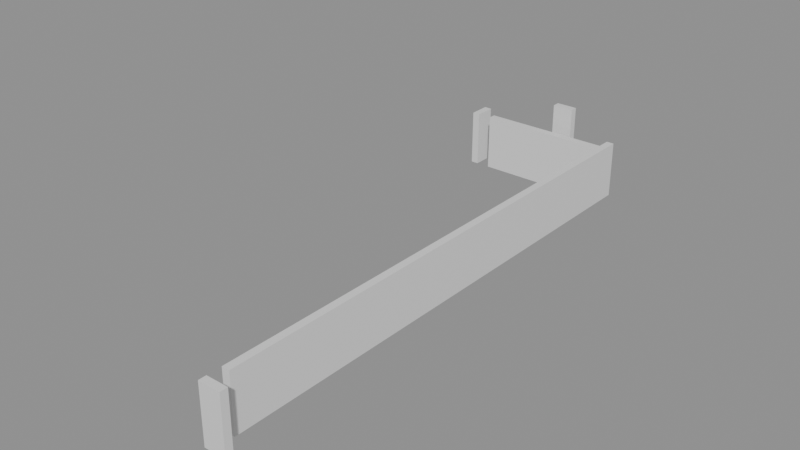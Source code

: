 # Source: building_lego.blend  (saved by Blender 5.0.119; exported with 4.5.12 LTS)
import bpy
from mathutils import Matrix  # noqa: F401  (used for matrix-valued properties, if any)

bpy.ops.wm.read_factory_settings(use_empty=True)
scene = bpy.context.scene
scene.name = 'Scene'

# ---- collections
col_01_paredes_externas = bpy.data.collections.new('01_Paredes_Externas'); scene.collection.children.link(col_01_paredes_externas)
col_02_paredes_internas = bpy.data.collections.new('02_Paredes_Internas'); scene.collection.children.link(col_02_paredes_internas)
col_03_pisos_escadas = bpy.data.collections.new('03_Pisos_Escadas'); scene.collection.children.link(col_03_pisos_escadas)

# ---- materials (node trees are filled in below, after node groups)
mat_mat_parede_externa = bpy.data.materials.new('Mat_Parede_Externa')
mat_mat_parede_interna = bpy.data.materials.new('Mat_Parede_Interna')
mat_mat_pisos = bpy.data.materials.new('Mat_Pisos')

# ---- material node trees
mat_mat_parede_externa.use_nodes = True; mat_mat_parede_externa.node_tree.nodes.clear()
_N = mat_mat_parede_externa.node_tree.nodes; _L = mat_mat_parede_externa.node_tree.links
n0 = _N.new('ShaderNodeBsdfPrincipled'); n0.name = 'BSDF - Pré-fundamentado'; n0.location = (-200, 100)
n1 = _N.new('ShaderNodeOutputMaterial'); n1.name = 'Saída de material'; n1.location = (200, 100)
_L.new(n0.outputs[0], n1.inputs[0])
n1.is_active_output = True
mat_mat_parede_interna.use_nodes = True; mat_mat_parede_interna.node_tree.nodes.clear()
_N = mat_mat_parede_interna.node_tree.nodes; _L = mat_mat_parede_interna.node_tree.links
n0 = _N.new('ShaderNodeBsdfPrincipled'); n0.name = 'BSDF - Pré-fundamentado'; n0.location = (-200, 100)
n1 = _N.new('ShaderNodeOutputMaterial'); n1.name = 'Saída de material'; n1.location = (200, 100)
_L.new(n0.outputs[0], n1.inputs[0])
n1.is_active_output = True
mat_mat_pisos.use_nodes = True; mat_mat_pisos.node_tree.nodes.clear()
_N = mat_mat_pisos.node_tree.nodes; _L = mat_mat_pisos.node_tree.links
n0 = _N.new('ShaderNodeBsdfPrincipled'); n0.name = 'BSDF - Pré-fundamentado'; n0.location = (-200, 100)
n1 = _N.new('ShaderNodeOutputMaterial'); n1.name = 'Saída de material'; n1.location = (200, 100)
_L.new(n0.outputs[0], n1.inputs[0])
n1.is_active_output = True

# ---- meshes
me_bloco_dungeon_wall_4783_3215_z0 = bpy.data.meshes.new('Bloco_dungeon_wall_4783_3215_z0')
me_bloco_dungeon_wall_4783_3215_z0.from_pydata([(-0.5, -0.175, -1.32), (0.5, -0.175, -1.32), (0.5, 0.175, -1.32), (-0.5, 0.175, -1.32), (-0.5, -0.175, 1.32), (0.5, -0.175, 1.32), (0.5, 0.175, 1.32), (-0.5, 0.175, 1.32)], [], [(0, 1, 2, 3), (4, 7, 6, 5), (0, 4, 5, 1), (2, 6, 7, 3), (0, 3, 7, 4), (1, 5, 6, 2)])
me_bloco_dungeon_wall_4783_3215_z0.materials.append(mat_mat_parede_externa)
me_bloco_dungeon_wall_4783_3215_z0.update()
me_bloco_wall_torch_4780_3240_z16 = bpy.data.meshes.new('Bloco_wall_torch_4780_3240_z16')
me_bloco_wall_torch_4780_3240_z16.from_pydata([(-0.5, -0.175, -0.9), (0.5, -0.175, -0.9), (0.5, 0.175, -0.9), (-0.5, 0.175, -0.9), (-0.5, -0.175, 0.9), (0.5, -0.175, 0.9), (0.5, 0.175, 0.9), (-0.5, 0.175, 0.9)], [], [(0, 1, 2, 3), (4, 7, 6, 5), (0, 4, 5, 1), (2, 6, 7, 3), (0, 3, 7, 4), (1, 5, 6, 2)])
me_bloco_wall_torch_4780_3240_z16.materials.append(mat_mat_parede_externa)
me_bloco_wall_torch_4780_3240_z16.update()
me_bloco_dungeon_wall_4776_3239_z0 = bpy.data.meshes.new('Bloco_dungeon_wall_4776_3239_z0')
me_bloco_dungeon_wall_4776_3239_z0.from_pydata([(-0.175, -0.5, -1.32), (0.175, -0.5, -1.32), (0.175, 0.5, -1.32), (-0.175, 0.5, -1.32), (-0.175, -0.5, 1.32), (0.175, -0.5, 1.32), (0.175, 0.5, 1.32), (-0.175, 0.5, 1.32)], [], [(0, 1, 2, 3), (4, 7, 6, 5), (0, 4, 5, 1), (2, 6, 7, 3), (0, 3, 7, 4), (1, 5, 6, 2)])
me_bloco_dungeon_wall_4776_3239_z0.materials.append(mat_mat_parede_externa)
me_bloco_dungeon_wall_4776_3239_z0.update()
me_bloco_dungeon_wall_4783_3216_z0 = bpy.data.meshes.new('Bloco_dungeon_wall_4783_3216_z0')
me_bloco_dungeon_wall_4783_3216_z0.from_pydata([(-0.175, -0.5, -1.32), (0.175, -0.5, -1.32), (0.175, 0.5, -1.32), (-0.175, 0.5, -1.32), (-0.175, -0.5, 1.32), (0.175, -0.5, 1.32), (0.175, 0.5, 1.32), (-0.175, 0.5, 1.32)], [], [(0, 1, 2, 3), (4, 7, 6, 5), (0, 4, 5, 1), (2, 6, 7, 3), (0, 3, 7, 4), (1, 5, 6, 2)])
me_bloco_dungeon_wall_4783_3216_z0.materials.append(mat_mat_parede_externa)
me_bloco_dungeon_wall_4783_3216_z0.update()
me_bloco_dungeon_wall_4783_3217_z0 = bpy.data.meshes.new('Bloco_dungeon_wall_4783_3217_z0')
me_bloco_dungeon_wall_4783_3217_z0.from_pydata([(-0.175, -0.5, -1.32), (0.175, -0.5, -1.32), (0.175, 0.5, -1.32), (-0.175, 0.5, -1.32), (-0.175, -0.5, 1.32), (0.175, -0.5, 1.32), (0.175, 0.5, 1.32), (-0.175, 0.5, 1.32)], [], [(0, 1, 2, 3), (4, 7, 6, 5), (0, 4, 5, 1), (2, 6, 7, 3), (0, 3, 7, 4), (1, 5, 6, 2)])
me_bloco_dungeon_wall_4783_3217_z0.materials.append(mat_mat_parede_externa)
me_bloco_dungeon_wall_4783_3217_z0.update()
me_bloco_dungeon_wall_4783_3218_z0 = bpy.data.meshes.new('Bloco_dungeon_wall_4783_3218_z0')
me_bloco_dungeon_wall_4783_3218_z0.from_pydata([(-0.175, -0.5, -1.32), (0.175, -0.5, -1.32), (0.175, 0.5, -1.32), (-0.175, 0.5, -1.32), (-0.175, -0.5, 1.32), (0.175, -0.5, 1.32), (0.175, 0.5, 1.32), (-0.175, 0.5, 1.32)], [], [(0, 1, 2, 3), (4, 7, 6, 5), (0, 4, 5, 1), (2, 6, 7, 3), (0, 3, 7, 4), (1, 5, 6, 2)])
me_bloco_dungeon_wall_4783_3218_z0.materials.append(mat_mat_parede_externa)
me_bloco_dungeon_wall_4783_3218_z0.update()
me_bloco_dungeon_wall_4783_3219_z0 = bpy.data.meshes.new('Bloco_dungeon_wall_4783_3219_z0')
me_bloco_dungeon_wall_4783_3219_z0.from_pydata([(-0.175, -0.5, -1.32), (0.175, -0.5, -1.32), (0.175, 0.5, -1.32), (-0.175, 0.5, -1.32), (-0.175, -0.5, 1.32), (0.175, -0.5, 1.32), (0.175, 0.5, 1.32), (-0.175, 0.5, 1.32)], [], [(0, 1, 2, 3), (4, 7, 6, 5), (0, 4, 5, 1), (2, 6, 7, 3), (0, 3, 7, 4), (1, 5, 6, 2)])
me_bloco_dungeon_wall_4783_3219_z0.materials.append(mat_mat_parede_externa)
me_bloco_dungeon_wall_4783_3219_z0.update()
me_bloco_dungeon_wall_4783_3220_z0 = bpy.data.meshes.new('Bloco_dungeon_wall_4783_3220_z0')
me_bloco_dungeon_wall_4783_3220_z0.from_pydata([(-0.175, -0.5, -1.32), (0.175, -0.5, -1.32), (0.175, 0.5, -1.32), (-0.175, 0.5, -1.32), (-0.175, -0.5, 1.32), (0.175, -0.5, 1.32), (0.175, 0.5, 1.32), (-0.175, 0.5, 1.32)], [], [(0, 1, 2, 3), (4, 7, 6, 5), (0, 4, 5, 1), (2, 6, 7, 3), (0, 3, 7, 4), (1, 5, 6, 2)])
me_bloco_dungeon_wall_4783_3220_z0.materials.append(mat_mat_parede_externa)
me_bloco_dungeon_wall_4783_3220_z0.update()
me_bloco_dungeon_wall_4783_3221_z0 = bpy.data.meshes.new('Bloco_dungeon_wall_4783_3221_z0')
me_bloco_dungeon_wall_4783_3221_z0.from_pydata([(-0.175, -0.5, -1.32), (0.175, -0.5, -1.32), (0.175, 0.5, -1.32), (-0.175, 0.5, -1.32), (-0.175, -0.5, 1.32), (0.175, -0.5, 1.32), (0.175, 0.5, 1.32), (-0.175, 0.5, 1.32)], [], [(0, 1, 2, 3), (4, 7, 6, 5), (0, 4, 5, 1), (2, 6, 7, 3), (0, 3, 7, 4), (1, 5, 6, 2)])
me_bloco_dungeon_wall_4783_3221_z0.materials.append(mat_mat_parede_externa)
me_bloco_dungeon_wall_4783_3221_z0.update()
me_bloco_dungeon_wall_4783_3222_z0 = bpy.data.meshes.new('Bloco_dungeon_wall_4783_3222_z0')
me_bloco_dungeon_wall_4783_3222_z0.from_pydata([(-0.175, -0.5, -1.32), (0.175, -0.5, -1.32), (0.175, 0.5, -1.32), (-0.175, 0.5, -1.32), (-0.175, -0.5, 1.32), (0.175, -0.5, 1.32), (0.175, 0.5, 1.32), (-0.175, 0.5, 1.32)], [], [(0, 1, 2, 3), (4, 7, 6, 5), (0, 4, 5, 1), (2, 6, 7, 3), (0, 3, 7, 4), (1, 5, 6, 2)])
me_bloco_dungeon_wall_4783_3222_z0.materials.append(mat_mat_parede_externa)
me_bloco_dungeon_wall_4783_3222_z0.update()
me_bloco_dungeon_wall_4783_3223_z0 = bpy.data.meshes.new('Bloco_dungeon_wall_4783_3223_z0')
me_bloco_dungeon_wall_4783_3223_z0.from_pydata([(-0.175, -0.5, -1.32), (0.175, -0.5, -1.32), (0.175, 0.5, -1.32), (-0.175, 0.5, -1.32), (-0.175, -0.5, 1.32), (0.175, -0.5, 1.32), (0.175, 0.5, 1.32), (-0.175, 0.5, 1.32)], [], [(0, 1, 2, 3), (4, 7, 6, 5), (0, 4, 5, 1), (2, 6, 7, 3), (0, 3, 7, 4), (1, 5, 6, 2)])
me_bloco_dungeon_wall_4783_3223_z0.materials.append(mat_mat_parede_externa)
me_bloco_dungeon_wall_4783_3223_z0.update()
me_bloco_dungeon_wall_4783_3224_z0 = bpy.data.meshes.new('Bloco_dungeon_wall_4783_3224_z0')
me_bloco_dungeon_wall_4783_3224_z0.from_pydata([(-0.175, -0.5, -1.32), (0.175, -0.5, -1.32), (0.175, 0.5, -1.32), (-0.175, 0.5, -1.32), (-0.175, -0.5, 1.32), (0.175, -0.5, 1.32), (0.175, 0.5, 1.32), (-0.175, 0.5, 1.32)], [], [(0, 1, 2, 3), (4, 7, 6, 5), (0, 4, 5, 1), (2, 6, 7, 3), (0, 3, 7, 4), (1, 5, 6, 2)])
me_bloco_dungeon_wall_4783_3224_z0.materials.append(mat_mat_parede_externa)
me_bloco_dungeon_wall_4783_3224_z0.update()
me_bloco_dungeon_wall_4783_3225_z0 = bpy.data.meshes.new('Bloco_dungeon_wall_4783_3225_z0')
me_bloco_dungeon_wall_4783_3225_z0.from_pydata([(-0.175, -0.5, -1.32), (0.175, -0.5, -1.32), (0.175, 0.5, -1.32), (-0.175, 0.5, -1.32), (-0.175, -0.5, 1.32), (0.175, -0.5, 1.32), (0.175, 0.5, 1.32), (-0.175, 0.5, 1.32)], [], [(0, 1, 2, 3), (4, 7, 6, 5), (0, 4, 5, 1), (2, 6, 7, 3), (0, 3, 7, 4), (1, 5, 6, 2)])
me_bloco_dungeon_wall_4783_3225_z0.materials.append(mat_mat_parede_externa)
me_bloco_dungeon_wall_4783_3225_z0.update()
me_bloco_dungeon_wall_4783_3226_z0 = bpy.data.meshes.new('Bloco_dungeon_wall_4783_3226_z0')
me_bloco_dungeon_wall_4783_3226_z0.from_pydata([(-0.175, -0.5, -1.32), (0.175, -0.5, -1.32), (0.175, 0.5, -1.32), (-0.175, 0.5, -1.32), (-0.175, -0.5, 1.32), (0.175, -0.5, 1.32), (0.175, 0.5, 1.32), (-0.175, 0.5, 1.32)], [], [(0, 1, 2, 3), (4, 7, 6, 5), (0, 4, 5, 1), (2, 6, 7, 3), (0, 3, 7, 4), (1, 5, 6, 2)])
me_bloco_dungeon_wall_4783_3226_z0.materials.append(mat_mat_parede_externa)
me_bloco_dungeon_wall_4783_3226_z0.update()
me_bloco_dungeon_wall_4783_3227_z0 = bpy.data.meshes.new('Bloco_dungeon_wall_4783_3227_z0')
me_bloco_dungeon_wall_4783_3227_z0.from_pydata([(-0.175, -0.5, -1.32), (0.175, -0.5, -1.32), (0.175, 0.5, -1.32), (-0.175, 0.5, -1.32), (-0.175, -0.5, 1.32), (0.175, -0.5, 1.32), (0.175, 0.5, 1.32), (-0.175, 0.5, 1.32)], [], [(0, 1, 2, 3), (4, 7, 6, 5), (0, 4, 5, 1), (2, 6, 7, 3), (0, 3, 7, 4), (1, 5, 6, 2)])
me_bloco_dungeon_wall_4783_3227_z0.materials.append(mat_mat_parede_externa)
me_bloco_dungeon_wall_4783_3227_z0.update()
me_bloco_dungeon_wall_4783_3228_z0 = bpy.data.meshes.new('Bloco_dungeon_wall_4783_3228_z0')
me_bloco_dungeon_wall_4783_3228_z0.from_pydata([(-0.175, -0.5, -1.32), (0.175, -0.5, -1.32), (0.175, 0.5, -1.32), (-0.175, 0.5, -1.32), (-0.175, -0.5, 1.32), (0.175, -0.5, 1.32), (0.175, 0.5, 1.32), (-0.175, 0.5, 1.32)], [], [(0, 1, 2, 3), (4, 7, 6, 5), (0, 4, 5, 1), (2, 6, 7, 3), (0, 3, 7, 4), (1, 5, 6, 2)])
me_bloco_dungeon_wall_4783_3228_z0.materials.append(mat_mat_parede_externa)
me_bloco_dungeon_wall_4783_3228_z0.update()
me_bloco_dungeon_wall_4783_3229_z0 = bpy.data.meshes.new('Bloco_dungeon_wall_4783_3229_z0')
me_bloco_dungeon_wall_4783_3229_z0.from_pydata([(-0.175, -0.5, -1.32), (0.175, -0.5, -1.32), (0.175, 0.5, -1.32), (-0.175, 0.5, -1.32), (-0.175, -0.5, 1.32), (0.175, -0.5, 1.32), (0.175, 0.5, 1.32), (-0.175, 0.5, 1.32)], [], [(0, 1, 2, 3), (4, 7, 6, 5), (0, 4, 5, 1), (2, 6, 7, 3), (0, 3, 7, 4), (1, 5, 6, 2)])
me_bloco_dungeon_wall_4783_3229_z0.materials.append(mat_mat_parede_externa)
me_bloco_dungeon_wall_4783_3229_z0.update()
me_bloco_dungeon_wall_4783_3230_z0 = bpy.data.meshes.new('Bloco_dungeon_wall_4783_3230_z0')
me_bloco_dungeon_wall_4783_3230_z0.from_pydata([(-0.175, -0.5, -1.32), (0.175, -0.5, -1.32), (0.175, 0.5, -1.32), (-0.175, 0.5, -1.32), (-0.175, -0.5, 1.32), (0.175, -0.5, 1.32), (0.175, 0.5, 1.32), (-0.175, 0.5, 1.32)], [], [(0, 1, 2, 3), (4, 7, 6, 5), (0, 4, 5, 1), (2, 6, 7, 3), (0, 3, 7, 4), (1, 5, 6, 2)])
me_bloco_dungeon_wall_4783_3230_z0.materials.append(mat_mat_parede_externa)
me_bloco_dungeon_wall_4783_3230_z0.update()
me_bloco_dungeon_wall_4783_3231_z0 = bpy.data.meshes.new('Bloco_dungeon_wall_4783_3231_z0')
me_bloco_dungeon_wall_4783_3231_z0.from_pydata([(-0.175, -0.5, -1.32), (0.175, -0.5, -1.32), (0.175, 0.5, -1.32), (-0.175, 0.5, -1.32), (-0.175, -0.5, 1.32), (0.175, -0.5, 1.32), (0.175, 0.5, 1.32), (-0.175, 0.5, 1.32)], [], [(0, 1, 2, 3), (4, 7, 6, 5), (0, 4, 5, 1), (2, 6, 7, 3), (0, 3, 7, 4), (1, 5, 6, 2)])
me_bloco_dungeon_wall_4783_3231_z0.materials.append(mat_mat_parede_externa)
me_bloco_dungeon_wall_4783_3231_z0.update()
me_bloco_dungeon_wall_4783_3232_z0 = bpy.data.meshes.new('Bloco_dungeon_wall_4783_3232_z0')
me_bloco_dungeon_wall_4783_3232_z0.from_pydata([(-0.175, -0.5, -1.32), (0.175, -0.5, -1.32), (0.175, 0.5, -1.32), (-0.175, 0.5, -1.32), (-0.175, -0.5, 1.32), (0.175, -0.5, 1.32), (0.175, 0.5, 1.32), (-0.175, 0.5, 1.32)], [], [(0, 1, 2, 3), (4, 7, 6, 5), (0, 4, 5, 1), (2, 6, 7, 3), (0, 3, 7, 4), (1, 5, 6, 2)])
me_bloco_dungeon_wall_4783_3232_z0.materials.append(mat_mat_parede_externa)
me_bloco_dungeon_wall_4783_3232_z0.update()
me_bloco_dungeon_wall_4783_3233_z0 = bpy.data.meshes.new('Bloco_dungeon_wall_4783_3233_z0')
me_bloco_dungeon_wall_4783_3233_z0.from_pydata([(-0.175, -0.5, -1.32), (0.175, -0.5, -1.32), (0.175, 0.5, -1.32), (-0.175, 0.5, -1.32), (-0.175, -0.5, 1.32), (0.175, -0.5, 1.32), (0.175, 0.5, 1.32), (-0.175, 0.5, 1.32)], [], [(0, 1, 2, 3), (4, 7, 6, 5), (0, 4, 5, 1), (2, 6, 7, 3), (0, 3, 7, 4), (1, 5, 6, 2)])
me_bloco_dungeon_wall_4783_3233_z0.materials.append(mat_mat_parede_externa)
me_bloco_dungeon_wall_4783_3233_z0.update()
me_bloco_dungeon_wall_4783_3234_z0 = bpy.data.meshes.new('Bloco_dungeon_wall_4783_3234_z0')
me_bloco_dungeon_wall_4783_3234_z0.from_pydata([(-0.175, -0.5, -1.32), (0.175, -0.5, -1.32), (0.175, 0.5, -1.32), (-0.175, 0.5, -1.32), (-0.175, -0.5, 1.32), (0.175, -0.5, 1.32), (0.175, 0.5, 1.32), (-0.175, 0.5, 1.32)], [], [(0, 1, 2, 3), (4, 7, 6, 5), (0, 4, 5, 1), (2, 6, 7, 3), (0, 3, 7, 4), (1, 5, 6, 2)])
me_bloco_dungeon_wall_4783_3234_z0.materials.append(mat_mat_parede_externa)
me_bloco_dungeon_wall_4783_3234_z0.update()
me_bloco_dungeon_wall_4783_3235_z0 = bpy.data.meshes.new('Bloco_dungeon_wall_4783_3235_z0')
me_bloco_dungeon_wall_4783_3235_z0.from_pydata([(-0.175, -0.5, -1.32), (0.175, -0.5, -1.32), (0.175, 0.5, -1.32), (-0.175, 0.5, -1.32), (-0.175, -0.5, 1.32), (0.175, -0.5, 1.32), (0.175, 0.5, 1.32), (-0.175, 0.5, 1.32)], [], [(0, 1, 2, 3), (4, 7, 6, 5), (0, 4, 5, 1), (2, 6, 7, 3), (0, 3, 7, 4), (1, 5, 6, 2)])
me_bloco_dungeon_wall_4783_3235_z0.materials.append(mat_mat_parede_externa)
me_bloco_dungeon_wall_4783_3235_z0.update()
me_bloco_dungeon_wall_4783_3236_z0 = bpy.data.meshes.new('Bloco_dungeon_wall_4783_3236_z0')
me_bloco_dungeon_wall_4783_3236_z0.from_pydata([(-0.175, -0.5, -1.32), (0.175, -0.5, -1.32), (0.175, 0.5, -1.32), (-0.175, 0.5, -1.32), (-0.175, -0.5, 1.32), (0.175, -0.5, 1.32), (0.175, 0.5, 1.32), (-0.175, 0.5, 1.32)], [], [(0, 1, 2, 3), (4, 7, 6, 5), (0, 4, 5, 1), (2, 6, 7, 3), (0, 3, 7, 4), (1, 5, 6, 2)])
me_bloco_dungeon_wall_4783_3236_z0.materials.append(mat_mat_parede_externa)
me_bloco_dungeon_wall_4783_3236_z0.update()
me_bloco_dungeon_wall_4783_3237_z0 = bpy.data.meshes.new('Bloco_dungeon_wall_4783_3237_z0')
me_bloco_dungeon_wall_4783_3237_z0.from_pydata([(-0.175, -0.5, -1.32), (0.175, -0.5, -1.32), (0.175, 0.5, -1.32), (-0.175, 0.5, -1.32), (-0.175, -0.5, 1.32), (0.175, -0.5, 1.32), (0.175, 0.5, 1.32), (-0.175, 0.5, 1.32)], [], [(0, 1, 2, 3), (4, 7, 6, 5), (0, 4, 5, 1), (2, 6, 7, 3), (0, 3, 7, 4), (1, 5, 6, 2)])
me_bloco_dungeon_wall_4783_3237_z0.materials.append(mat_mat_parede_externa)
me_bloco_dungeon_wall_4783_3237_z0.update()
me_bloco_dungeon_wall_4783_3238_z0 = bpy.data.meshes.new('Bloco_dungeon_wall_4783_3238_z0')
me_bloco_dungeon_wall_4783_3238_z0.from_pydata([(-0.175, -0.5, -1.32), (0.175, -0.5, -1.32), (0.175, 0.5, -1.32), (-0.175, 0.5, -1.32), (-0.175, -0.5, 1.32), (0.175, -0.5, 1.32), (0.175, 0.5, 1.32), (-0.175, 0.5, 1.32)], [], [(0, 1, 2, 3), (4, 7, 6, 5), (0, 4, 5, 1), (2, 6, 7, 3), (0, 3, 7, 4), (1, 5, 6, 2)])
me_bloco_dungeon_wall_4783_3238_z0.materials.append(mat_mat_parede_externa)
me_bloco_dungeon_wall_4783_3238_z0.update()
me_bloco_dungeon_wall_4783_3239_z0 = bpy.data.meshes.new('Bloco_dungeon_wall_4783_3239_z0')
me_bloco_dungeon_wall_4783_3239_z0.from_pydata([(-0.175, -0.5, -1.32), (0.175, -0.5, -1.32), (0.175, 0.5, -1.32), (-0.175, 0.5, -1.32), (-0.175, -0.5, 1.32), (0.175, -0.5, 1.32), (0.175, 0.5, 1.32), (-0.175, 0.5, 1.32)], [], [(0, 1, 2, 3), (4, 7, 6, 5), (0, 4, 5, 1), (2, 6, 7, 3), (0, 3, 7, 4), (1, 5, 6, 2)])
me_bloco_dungeon_wall_4783_3239_z0.materials.append(mat_mat_parede_externa)
me_bloco_dungeon_wall_4783_3239_z0.update()
me_bloco_dungeon_wall_4777_3239_z0 = bpy.data.meshes.new('Bloco_dungeon_wall_4777_3239_z0')
me_bloco_dungeon_wall_4777_3239_z0.from_pydata([(-0.5, -0.175, -1.32), (0.5, -0.175, -1.32), (0.5, 0.175, -1.32), (-0.5, 0.175, -1.32), (-0.5, -0.175, 1.32), (0.5, -0.175, 1.32), (0.5, 0.175, 1.32), (-0.5, 0.175, 1.32)], [], [(0, 1, 2, 3), (4, 7, 6, 5), (0, 4, 5, 1), (2, 6, 7, 3), (0, 3, 7, 4), (1, 5, 6, 2)])
me_bloco_dungeon_wall_4777_3239_z0.materials.append(mat_mat_parede_interna)
me_bloco_dungeon_wall_4777_3239_z0.update()
me_bloco_dungeon_wall_4778_3239_z0 = bpy.data.meshes.new('Bloco_dungeon_wall_4778_3239_z0')
me_bloco_dungeon_wall_4778_3239_z0.from_pydata([(-0.5, -0.175, -1.32), (0.5, -0.175, -1.32), (0.5, 0.175, -1.32), (-0.5, 0.175, -1.32), (-0.5, -0.175, 1.32), (0.5, -0.175, 1.32), (0.5, 0.175, 1.32), (-0.5, 0.175, 1.32)], [], [(0, 1, 2, 3), (4, 7, 6, 5), (0, 4, 5, 1), (2, 6, 7, 3), (0, 3, 7, 4), (1, 5, 6, 2)])
me_bloco_dungeon_wall_4778_3239_z0.materials.append(mat_mat_parede_interna)
me_bloco_dungeon_wall_4778_3239_z0.update()
me_bloco_dungeon_wall_4779_3239_z0 = bpy.data.meshes.new('Bloco_dungeon_wall_4779_3239_z0')
me_bloco_dungeon_wall_4779_3239_z0.from_pydata([(-0.5, -0.175, -1.32), (0.5, -0.175, -1.32), (0.5, 0.175, -1.32), (-0.5, 0.175, -1.32), (-0.5, -0.175, 1.32), (0.5, -0.175, 1.32), (0.5, 0.175, 1.32), (-0.5, 0.175, 1.32)], [], [(0, 1, 2, 3), (4, 7, 6, 5), (0, 4, 5, 1), (2, 6, 7, 3), (0, 3, 7, 4), (1, 5, 6, 2)])
me_bloco_dungeon_wall_4779_3239_z0.materials.append(mat_mat_parede_interna)
me_bloco_dungeon_wall_4779_3239_z0.update()
me_bloco_dungeon_wall_4780_3239_z0 = bpy.data.meshes.new('Bloco_dungeon_wall_4780_3239_z0')
me_bloco_dungeon_wall_4780_3239_z0.from_pydata([(-0.5, -0.175, -1.32), (0.5, -0.175, -1.32), (0.5, 0.175, -1.32), (-0.5, 0.175, -1.32), (-0.5, -0.175, 1.32), (0.5, -0.175, 1.32), (0.5, 0.175, 1.32), (-0.5, 0.175, 1.32)], [], [(0, 1, 2, 3), (4, 7, 6, 5), (0, 4, 5, 1), (2, 6, 7, 3), (0, 3, 7, 4), (1, 5, 6, 2)])
me_bloco_dungeon_wall_4780_3239_z0.materials.append(mat_mat_parede_interna)
me_bloco_dungeon_wall_4780_3239_z0.update()
me_bloco_dungeon_wall_4781_3239_z0 = bpy.data.meshes.new('Bloco_dungeon_wall_4781_3239_z0')
me_bloco_dungeon_wall_4781_3239_z0.from_pydata([(-0.5, -0.175, -1.32), (0.5, -0.175, -1.32), (0.5, 0.175, -1.32), (-0.5, 0.175, -1.32), (-0.5, -0.175, 1.32), (0.5, -0.175, 1.32), (0.5, 0.175, 1.32), (-0.5, 0.175, 1.32)], [], [(0, 1, 2, 3), (4, 7, 6, 5), (0, 4, 5, 1), (2, 6, 7, 3), (0, 3, 7, 4), (1, 5, 6, 2)])
me_bloco_dungeon_wall_4781_3239_z0.materials.append(mat_mat_parede_interna)
me_bloco_dungeon_wall_4781_3239_z0.update()
me_bloco_dungeon_wall_4782_3239_z0 = bpy.data.meshes.new('Bloco_dungeon_wall_4782_3239_z0')
me_bloco_dungeon_wall_4782_3239_z0.from_pydata([(-0.5, -0.175, -1.32), (0.5, -0.175, -1.32), (0.5, 0.175, -1.32), (-0.5, 0.175, -1.32), (-0.5, -0.175, 1.32), (0.5, -0.175, 1.32), (0.5, 0.175, 1.32), (-0.5, 0.175, 1.32)], [], [(0, 1, 2, 3), (4, 7, 6, 5), (0, 4, 5, 1), (2, 6, 7, 3), (0, 3, 7, 4), (1, 5, 6, 2)])
me_bloco_dungeon_wall_4782_3239_z0.materials.append(mat_mat_parede_interna)
me_bloco_dungeon_wall_4782_3239_z0.update()
me_piso_stone_pavers_4776_3240_z0 = bpy.data.meshes.new('Piso_stone_pavers_4776_3240_z0')
me_piso_stone_pavers_4776_3240_z0.from_pydata([(-0.5, -0.5, -0.05), (0.5, -0.5, -0.05), (0.5, 0.5, -0.05), (-0.5, 0.5, -0.05), (-0.5, -0.5, 0.05), (0.5, -0.5, 0.05), (0.5, 0.5, 0.05), (-0.5, 0.5, 0.05)], [], [(0, 1, 2, 3), (4, 7, 6, 5), (0, 4, 5, 1), (2, 6, 7, 3), (0, 3, 7, 4), (1, 5, 6, 2)])
me_piso_stone_pavers_4776_3240_z0.materials.append(mat_mat_pisos)
me_piso_stone_pavers_4776_3240_z0.update()
me_piso_stone_pavers_4777_3240_z0 = bpy.data.meshes.new('Piso_stone_pavers_4777_3240_z0')
me_piso_stone_pavers_4777_3240_z0.from_pydata([(-0.5, -0.5, -0.05), (0.5, -0.5, -0.05), (0.5, 0.5, -0.05), (-0.5, 0.5, -0.05), (-0.5, -0.5, 0.05), (0.5, -0.5, 0.05), (0.5, 0.5, 0.05), (-0.5, 0.5, 0.05)], [], [(0, 1, 2, 3), (4, 7, 6, 5), (0, 4, 5, 1), (2, 6, 7, 3), (0, 3, 7, 4), (1, 5, 6, 2)])
me_piso_stone_pavers_4777_3240_z0.materials.append(mat_mat_pisos)
me_piso_stone_pavers_4777_3240_z0.update()
me_piso_stone_pavers_4776_3241_z0 = bpy.data.meshes.new('Piso_stone_pavers_4776_3241_z0')
me_piso_stone_pavers_4776_3241_z0.from_pydata([(-0.5, -0.5, -0.05), (0.5, -0.5, -0.05), (0.5, 0.5, -0.05), (-0.5, 0.5, -0.05), (-0.5, -0.5, 0.05), (0.5, -0.5, 0.05), (0.5, 0.5, 0.05), (-0.5, 0.5, 0.05)], [], [(0, 1, 2, 3), (4, 7, 6, 5), (0, 4, 5, 1), (2, 6, 7, 3), (0, 3, 7, 4), (1, 5, 6, 2)])
me_piso_stone_pavers_4776_3241_z0.materials.append(mat_mat_pisos)
me_piso_stone_pavers_4776_3241_z0.update()
me_piso_stone_pavers_4777_3241_z0 = bpy.data.meshes.new('Piso_stone_pavers_4777_3241_z0')
me_piso_stone_pavers_4777_3241_z0.from_pydata([(-0.5, -0.5, -0.05), (0.5, -0.5, -0.05), (0.5, 0.5, -0.05), (-0.5, 0.5, -0.05), (-0.5, -0.5, 0.05), (0.5, -0.5, 0.05), (0.5, 0.5, 0.05), (-0.5, 0.5, 0.05)], [], [(0, 1, 2, 3), (4, 7, 6, 5), (0, 4, 5, 1), (2, 6, 7, 3), (0, 3, 7, 4), (1, 5, 6, 2)])
me_piso_stone_pavers_4777_3241_z0.materials.append(mat_mat_pisos)
me_piso_stone_pavers_4777_3241_z0.update()

# ---- objects
ob_parede_externa_norte_y3215_x4783_4783 = bpy.data.objects.new('Parede_Externa_Norte_Y3215_X4783_4783', None)
ob_bloco_dungeon_wall_4783_3215_z0 = bpy.data.objects.new('Bloco_dungeon_wall_4783_3215_z0', me_bloco_dungeon_wall_4783_3215_z0)
ob_parede_externa_sul_y3240_x4780_4780 = bpy.data.objects.new('Parede_Externa_Sul_Y3240_X4780_4780', None)
ob_bloco_wall_torch_4780_3240_z16 = bpy.data.objects.new('Bloco_wall_torch_4780_3240_z16', me_bloco_wall_torch_4780_3240_z16)
ob_parede_externa_oeste_x4776_y3239_3239 = bpy.data.objects.new('Parede_Externa_Oeste_X4776_Y3239_3239', None)
ob_bloco_dungeon_wall_4776_3239_z0 = bpy.data.objects.new('Bloco_dungeon_wall_4776_3239_z0', me_bloco_dungeon_wall_4776_3239_z0)
ob_parede_externa_leste_x4783_y3216_3239 = bpy.data.objects.new('Parede_Externa_Leste_X4783_Y3216_3239', None)
ob_bloco_dungeon_wall_4783_3216_z0 = bpy.data.objects.new('Bloco_dungeon_wall_4783_3216_z0', me_bloco_dungeon_wall_4783_3216_z0)
ob_bloco_dungeon_wall_4783_3217_z0 = bpy.data.objects.new('Bloco_dungeon_wall_4783_3217_z0', me_bloco_dungeon_wall_4783_3217_z0)
ob_bloco_dungeon_wall_4783_3218_z0 = bpy.data.objects.new('Bloco_dungeon_wall_4783_3218_z0', me_bloco_dungeon_wall_4783_3218_z0)
ob_bloco_dungeon_wall_4783_3219_z0 = bpy.data.objects.new('Bloco_dungeon_wall_4783_3219_z0', me_bloco_dungeon_wall_4783_3219_z0)
ob_bloco_dungeon_wall_4783_3220_z0 = bpy.data.objects.new('Bloco_dungeon_wall_4783_3220_z0', me_bloco_dungeon_wall_4783_3220_z0)
ob_bloco_dungeon_wall_4783_3221_z0 = bpy.data.objects.new('Bloco_dungeon_wall_4783_3221_z0', me_bloco_dungeon_wall_4783_3221_z0)
ob_bloco_dungeon_wall_4783_3222_z0 = bpy.data.objects.new('Bloco_dungeon_wall_4783_3222_z0', me_bloco_dungeon_wall_4783_3222_z0)
ob_bloco_dungeon_wall_4783_3223_z0 = bpy.data.objects.new('Bloco_dungeon_wall_4783_3223_z0', me_bloco_dungeon_wall_4783_3223_z0)
ob_bloco_dungeon_wall_4783_3224_z0 = bpy.data.objects.new('Bloco_dungeon_wall_4783_3224_z0', me_bloco_dungeon_wall_4783_3224_z0)
ob_bloco_dungeon_wall_4783_3225_z0 = bpy.data.objects.new('Bloco_dungeon_wall_4783_3225_z0', me_bloco_dungeon_wall_4783_3225_z0)
ob_bloco_dungeon_wall_4783_3226_z0 = bpy.data.objects.new('Bloco_dungeon_wall_4783_3226_z0', me_bloco_dungeon_wall_4783_3226_z0)
ob_bloco_dungeon_wall_4783_3227_z0 = bpy.data.objects.new('Bloco_dungeon_wall_4783_3227_z0', me_bloco_dungeon_wall_4783_3227_z0)
ob_bloco_dungeon_wall_4783_3228_z0 = bpy.data.objects.new('Bloco_dungeon_wall_4783_3228_z0', me_bloco_dungeon_wall_4783_3228_z0)
ob_bloco_dungeon_wall_4783_3229_z0 = bpy.data.objects.new('Bloco_dungeon_wall_4783_3229_z0', me_bloco_dungeon_wall_4783_3229_z0)
ob_bloco_dungeon_wall_4783_3230_z0 = bpy.data.objects.new('Bloco_dungeon_wall_4783_3230_z0', me_bloco_dungeon_wall_4783_3230_z0)
ob_bloco_dungeon_wall_4783_3231_z0 = bpy.data.objects.new('Bloco_dungeon_wall_4783_3231_z0', me_bloco_dungeon_wall_4783_3231_z0)
ob_bloco_dungeon_wall_4783_3232_z0 = bpy.data.objects.new('Bloco_dungeon_wall_4783_3232_z0', me_bloco_dungeon_wall_4783_3232_z0)
ob_bloco_dungeon_wall_4783_3233_z0 = bpy.data.objects.new('Bloco_dungeon_wall_4783_3233_z0', me_bloco_dungeon_wall_4783_3233_z0)
ob_bloco_dungeon_wall_4783_3234_z0 = bpy.data.objects.new('Bloco_dungeon_wall_4783_3234_z0', me_bloco_dungeon_wall_4783_3234_z0)
ob_bloco_dungeon_wall_4783_3235_z0 = bpy.data.objects.new('Bloco_dungeon_wall_4783_3235_z0', me_bloco_dungeon_wall_4783_3235_z0)
ob_bloco_dungeon_wall_4783_3236_z0 = bpy.data.objects.new('Bloco_dungeon_wall_4783_3236_z0', me_bloco_dungeon_wall_4783_3236_z0)
ob_bloco_dungeon_wall_4783_3237_z0 = bpy.data.objects.new('Bloco_dungeon_wall_4783_3237_z0', me_bloco_dungeon_wall_4783_3237_z0)
ob_bloco_dungeon_wall_4783_3238_z0 = bpy.data.objects.new('Bloco_dungeon_wall_4783_3238_z0', me_bloco_dungeon_wall_4783_3238_z0)
ob_bloco_dungeon_wall_4783_3239_z0 = bpy.data.objects.new('Bloco_dungeon_wall_4783_3239_z0', me_bloco_dungeon_wall_4783_3239_z0)
ob_parede_interna_ew_02_y3239_x4777_4782 = bpy.data.objects.new('Parede_Interna_EW_02_Y3239_X4777_4782', None)
ob_bloco_dungeon_wall_4777_3239_z0 = bpy.data.objects.new('Bloco_dungeon_wall_4777_3239_z0', me_bloco_dungeon_wall_4777_3239_z0)
ob_bloco_dungeon_wall_4778_3239_z0 = bpy.data.objects.new('Bloco_dungeon_wall_4778_3239_z0', me_bloco_dungeon_wall_4778_3239_z0)
ob_bloco_dungeon_wall_4779_3239_z0 = bpy.data.objects.new('Bloco_dungeon_wall_4779_3239_z0', me_bloco_dungeon_wall_4779_3239_z0)
ob_bloco_dungeon_wall_4780_3239_z0 = bpy.data.objects.new('Bloco_dungeon_wall_4780_3239_z0', me_bloco_dungeon_wall_4780_3239_z0)
ob_bloco_dungeon_wall_4781_3239_z0 = bpy.data.objects.new('Bloco_dungeon_wall_4781_3239_z0', me_bloco_dungeon_wall_4781_3239_z0)
ob_bloco_dungeon_wall_4782_3239_z0 = bpy.data.objects.new('Bloco_dungeon_wall_4782_3239_z0', me_bloco_dungeon_wall_4782_3239_z0)
ob_pisos_lajes = bpy.data.objects.new('Pisos_Lajes', None)
ob_piso_stone_pavers_4776_3240_z0 = bpy.data.objects.new('Piso_stone_pavers_4776_3240_z0', me_piso_stone_pavers_4776_3240_z0)
ob_piso_stone_pavers_4777_3240_z0 = bpy.data.objects.new('Piso_stone_pavers_4777_3240_z0', me_piso_stone_pavers_4777_3240_z0)
ob_piso_stone_pavers_4776_3241_z0 = bpy.data.objects.new('Piso_stone_pavers_4776_3241_z0', me_piso_stone_pavers_4776_3241_z0)
ob_piso_stone_pavers_4777_3241_z0 = bpy.data.objects.new('Piso_stone_pavers_4777_3241_z0', me_piso_stone_pavers_4777_3241_z0)

# ---- transforms, parenting, visibility, modifiers, constraints
ob_parede_externa_norte_y3215_x4783_4783.location = (3.5, -13.0, 0.0)
ob_parede_externa_norte_y3215_x4783_4783.empty_display_type = 'CUBE'
ob_bloco_dungeon_wall_4783_3215_z0.parent = ob_parede_externa_norte_y3215_x4783_4783
ob_bloco_dungeon_wall_4783_3215_z0.matrix_parent_inverse = Matrix(((1.0, -0.0, 0.0, -3.5), (-0.0, 1.0, -0.0, 13.0), (0.0, -0.0, 1.0, -0.0), (-0.0, 0.0, -0.0, 1.0)))
ob_bloco_dungeon_wall_4783_3215_z0.location = (3.5, -13.32, 1.32)
ob_parede_externa_sul_y3240_x4780_4780.location = (0.5, 12.0, 1.92)
ob_parede_externa_sul_y3240_x4780_4780.empty_display_type = 'CUBE'
ob_bloco_wall_torch_4780_3240_z16.parent = ob_parede_externa_sul_y3240_x4780_4780
ob_bloco_wall_torch_4780_3240_z16.matrix_parent_inverse = Matrix(((1.0, -0.0, 0.0, -0.5), (-0.0, 1.0, -0.0, -12.0), (0.0, -0.0, 1.0, -1.92), (-0.0, 0.0, -0.0, 1.0)))
ob_bloco_wall_torch_4780_3240_z16.location = (0.5, 11.68, 2.82)
ob_parede_externa_oeste_x4776_y3239_3239.location = (-3.5, 11.0, 0.0)
ob_parede_externa_oeste_x4776_y3239_3239.empty_display_type = 'CUBE'
ob_bloco_dungeon_wall_4776_3239_z0.parent = ob_parede_externa_oeste_x4776_y3239_3239
ob_bloco_dungeon_wall_4776_3239_z0.matrix_parent_inverse = Matrix(((1.0, -0.0, 0.0, 3.5), (-0.0, 1.0, -0.0, -11.0), (0.0, -0.0, 1.0, -0.0), (-0.0, 0.0, -0.0, 1.0)))
ob_bloco_dungeon_wall_4776_3239_z0.location = (-3.825, 11.0, 1.32)
ob_parede_externa_leste_x4783_y3216_3239.location = (3.5, -0.5, 0.0)
ob_parede_externa_leste_x4783_y3216_3239.empty_display_type = 'CUBE'
ob_bloco_dungeon_wall_4783_3216_z0.parent = ob_parede_externa_leste_x4783_y3216_3239
ob_bloco_dungeon_wall_4783_3216_z0.matrix_parent_inverse = Matrix(((1.0, -0.0, 0.0, -3.5), (-0.0, 1.0, -0.0, 0.5), (0.0, -0.0, 1.0, -0.0), (-0.0, 0.0, -0.0, 1.0)))
ob_bloco_dungeon_wall_4783_3216_z0.location = (3.175, -12.0, 1.32)
ob_bloco_dungeon_wall_4783_3217_z0.parent = ob_parede_externa_leste_x4783_y3216_3239
ob_bloco_dungeon_wall_4783_3217_z0.matrix_parent_inverse = Matrix(((1.0, -0.0, 0.0, -3.5), (-0.0, 1.0, -0.0, 0.5), (0.0, -0.0, 1.0, -0.0), (-0.0, 0.0, -0.0, 1.0)))
ob_bloco_dungeon_wall_4783_3217_z0.location = (3.175, -11.0, 1.32)
ob_bloco_dungeon_wall_4783_3218_z0.parent = ob_parede_externa_leste_x4783_y3216_3239
ob_bloco_dungeon_wall_4783_3218_z0.matrix_parent_inverse = Matrix(((1.0, -0.0, 0.0, -3.5), (-0.0, 1.0, -0.0, 0.5), (0.0, -0.0, 1.0, -0.0), (-0.0, 0.0, -0.0, 1.0)))
ob_bloco_dungeon_wall_4783_3218_z0.location = (3.175, -10.0, 1.32)
ob_bloco_dungeon_wall_4783_3219_z0.parent = ob_parede_externa_leste_x4783_y3216_3239
ob_bloco_dungeon_wall_4783_3219_z0.matrix_parent_inverse = Matrix(((1.0, -0.0, 0.0, -3.5), (-0.0, 1.0, -0.0, 0.5), (0.0, -0.0, 1.0, -0.0), (-0.0, 0.0, -0.0, 1.0)))
ob_bloco_dungeon_wall_4783_3219_z0.location = (3.175, -9.0, 1.32)
ob_bloco_dungeon_wall_4783_3220_z0.parent = ob_parede_externa_leste_x4783_y3216_3239
ob_bloco_dungeon_wall_4783_3220_z0.matrix_parent_inverse = Matrix(((1.0, -0.0, 0.0, -3.5), (-0.0, 1.0, -0.0, 0.5), (0.0, -0.0, 1.0, -0.0), (-0.0, 0.0, -0.0, 1.0)))
ob_bloco_dungeon_wall_4783_3220_z0.location = (3.175, -8.0, 1.32)
ob_bloco_dungeon_wall_4783_3221_z0.parent = ob_parede_externa_leste_x4783_y3216_3239
ob_bloco_dungeon_wall_4783_3221_z0.matrix_parent_inverse = Matrix(((1.0, -0.0, 0.0, -3.5), (-0.0, 1.0, -0.0, 0.5), (0.0, -0.0, 1.0, -0.0), (-0.0, 0.0, -0.0, 1.0)))
ob_bloco_dungeon_wall_4783_3221_z0.location = (3.175, -7.0, 1.32)
ob_bloco_dungeon_wall_4783_3222_z0.parent = ob_parede_externa_leste_x4783_y3216_3239
ob_bloco_dungeon_wall_4783_3222_z0.matrix_parent_inverse = Matrix(((1.0, -0.0, 0.0, -3.5), (-0.0, 1.0, -0.0, 0.5), (0.0, -0.0, 1.0, -0.0), (-0.0, 0.0, -0.0, 1.0)))
ob_bloco_dungeon_wall_4783_3222_z0.location = (3.175, -6.0, 1.32)
ob_bloco_dungeon_wall_4783_3223_z0.parent = ob_parede_externa_leste_x4783_y3216_3239
ob_bloco_dungeon_wall_4783_3223_z0.matrix_parent_inverse = Matrix(((1.0, -0.0, 0.0, -3.5), (-0.0, 1.0, -0.0, 0.5), (0.0, -0.0, 1.0, -0.0), (-0.0, 0.0, -0.0, 1.0)))
ob_bloco_dungeon_wall_4783_3223_z0.location = (3.175, -5.0, 1.32)
ob_bloco_dungeon_wall_4783_3224_z0.parent = ob_parede_externa_leste_x4783_y3216_3239
ob_bloco_dungeon_wall_4783_3224_z0.matrix_parent_inverse = Matrix(((1.0, -0.0, 0.0, -3.5), (-0.0, 1.0, -0.0, 0.5), (0.0, -0.0, 1.0, -0.0), (-0.0, 0.0, -0.0, 1.0)))
ob_bloco_dungeon_wall_4783_3224_z0.location = (3.175, -4.0, 1.32)
ob_bloco_dungeon_wall_4783_3225_z0.parent = ob_parede_externa_leste_x4783_y3216_3239
ob_bloco_dungeon_wall_4783_3225_z0.matrix_parent_inverse = Matrix(((1.0, -0.0, 0.0, -3.5), (-0.0, 1.0, -0.0, 0.5), (0.0, -0.0, 1.0, -0.0), (-0.0, 0.0, -0.0, 1.0)))
ob_bloco_dungeon_wall_4783_3225_z0.location = (3.175, -3.0, 1.32)
ob_bloco_dungeon_wall_4783_3226_z0.parent = ob_parede_externa_leste_x4783_y3216_3239
ob_bloco_dungeon_wall_4783_3226_z0.matrix_parent_inverse = Matrix(((1.0, -0.0, 0.0, -3.5), (-0.0, 1.0, -0.0, 0.5), (0.0, -0.0, 1.0, -0.0), (-0.0, 0.0, -0.0, 1.0)))
ob_bloco_dungeon_wall_4783_3226_z0.location = (3.175, -2.0, 1.32)
ob_bloco_dungeon_wall_4783_3227_z0.parent = ob_parede_externa_leste_x4783_y3216_3239
ob_bloco_dungeon_wall_4783_3227_z0.matrix_parent_inverse = Matrix(((1.0, -0.0, 0.0, -3.5), (-0.0, 1.0, -0.0, 0.5), (0.0, -0.0, 1.0, -0.0), (-0.0, 0.0, -0.0, 1.0)))
ob_bloco_dungeon_wall_4783_3227_z0.location = (3.175, -1.0, 1.32)
ob_bloco_dungeon_wall_4783_3228_z0.parent = ob_parede_externa_leste_x4783_y3216_3239
ob_bloco_dungeon_wall_4783_3228_z0.matrix_parent_inverse = Matrix(((1.0, -0.0, 0.0, -3.5), (-0.0, 1.0, -0.0, 0.5), (0.0, -0.0, 1.0, -0.0), (-0.0, 0.0, -0.0, 1.0)))
ob_bloco_dungeon_wall_4783_3228_z0.location = (3.175, 0.0, 1.32)
ob_bloco_dungeon_wall_4783_3229_z0.parent = ob_parede_externa_leste_x4783_y3216_3239
ob_bloco_dungeon_wall_4783_3229_z0.matrix_parent_inverse = Matrix(((1.0, -0.0, 0.0, -3.5), (-0.0, 1.0, -0.0, 0.5), (0.0, -0.0, 1.0, -0.0), (-0.0, 0.0, -0.0, 1.0)))
ob_bloco_dungeon_wall_4783_3229_z0.location = (3.175, 1.0, 1.32)
ob_bloco_dungeon_wall_4783_3230_z0.parent = ob_parede_externa_leste_x4783_y3216_3239
ob_bloco_dungeon_wall_4783_3230_z0.matrix_parent_inverse = Matrix(((1.0, -0.0, 0.0, -3.5), (-0.0, 1.0, -0.0, 0.5), (0.0, -0.0, 1.0, -0.0), (-0.0, 0.0, -0.0, 1.0)))
ob_bloco_dungeon_wall_4783_3230_z0.location = (3.175, 2.0, 1.32)
ob_bloco_dungeon_wall_4783_3231_z0.parent = ob_parede_externa_leste_x4783_y3216_3239
ob_bloco_dungeon_wall_4783_3231_z0.matrix_parent_inverse = Matrix(((1.0, -0.0, 0.0, -3.5), (-0.0, 1.0, -0.0, 0.5), (0.0, -0.0, 1.0, -0.0), (-0.0, 0.0, -0.0, 1.0)))
ob_bloco_dungeon_wall_4783_3231_z0.location = (3.175, 3.0, 1.32)
ob_bloco_dungeon_wall_4783_3232_z0.parent = ob_parede_externa_leste_x4783_y3216_3239
ob_bloco_dungeon_wall_4783_3232_z0.matrix_parent_inverse = Matrix(((1.0, -0.0, 0.0, -3.5), (-0.0, 1.0, -0.0, 0.5), (0.0, -0.0, 1.0, -0.0), (-0.0, 0.0, -0.0, 1.0)))
ob_bloco_dungeon_wall_4783_3232_z0.location = (3.175, 4.0, 1.32)
ob_bloco_dungeon_wall_4783_3233_z0.parent = ob_parede_externa_leste_x4783_y3216_3239
ob_bloco_dungeon_wall_4783_3233_z0.matrix_parent_inverse = Matrix(((1.0, -0.0, 0.0, -3.5), (-0.0, 1.0, -0.0, 0.5), (0.0, -0.0, 1.0, -0.0), (-0.0, 0.0, -0.0, 1.0)))
ob_bloco_dungeon_wall_4783_3233_z0.location = (3.175, 5.0, 1.32)
ob_bloco_dungeon_wall_4783_3234_z0.parent = ob_parede_externa_leste_x4783_y3216_3239
ob_bloco_dungeon_wall_4783_3234_z0.matrix_parent_inverse = Matrix(((1.0, -0.0, 0.0, -3.5), (-0.0, 1.0, -0.0, 0.5), (0.0, -0.0, 1.0, -0.0), (-0.0, 0.0, -0.0, 1.0)))
ob_bloco_dungeon_wall_4783_3234_z0.location = (3.175, 6.0, 1.32)
ob_bloco_dungeon_wall_4783_3235_z0.parent = ob_parede_externa_leste_x4783_y3216_3239
ob_bloco_dungeon_wall_4783_3235_z0.matrix_parent_inverse = Matrix(((1.0, -0.0, 0.0, -3.5), (-0.0, 1.0, -0.0, 0.5), (0.0, -0.0, 1.0, -0.0), (-0.0, 0.0, -0.0, 1.0)))
ob_bloco_dungeon_wall_4783_3235_z0.location = (3.175, 7.0, 1.32)
ob_bloco_dungeon_wall_4783_3236_z0.parent = ob_parede_externa_leste_x4783_y3216_3239
ob_bloco_dungeon_wall_4783_3236_z0.matrix_parent_inverse = Matrix(((1.0, -0.0, 0.0, -3.5), (-0.0, 1.0, -0.0, 0.5), (0.0, -0.0, 1.0, -0.0), (-0.0, 0.0, -0.0, 1.0)))
ob_bloco_dungeon_wall_4783_3236_z0.location = (3.175, 8.0, 1.32)
ob_bloco_dungeon_wall_4783_3237_z0.parent = ob_parede_externa_leste_x4783_y3216_3239
ob_bloco_dungeon_wall_4783_3237_z0.matrix_parent_inverse = Matrix(((1.0, -0.0, 0.0, -3.5), (-0.0, 1.0, -0.0, 0.5), (0.0, -0.0, 1.0, -0.0), (-0.0, 0.0, -0.0, 1.0)))
ob_bloco_dungeon_wall_4783_3237_z0.location = (3.175, 9.0, 1.32)
ob_bloco_dungeon_wall_4783_3238_z0.parent = ob_parede_externa_leste_x4783_y3216_3239
ob_bloco_dungeon_wall_4783_3238_z0.matrix_parent_inverse = Matrix(((1.0, -0.0, 0.0, -3.5), (-0.0, 1.0, -0.0, 0.5), (0.0, -0.0, 1.0, -0.0), (-0.0, 0.0, -0.0, 1.0)))
ob_bloco_dungeon_wall_4783_3238_z0.location = (3.175, 10.0, 1.32)
ob_bloco_dungeon_wall_4783_3239_z0.parent = ob_parede_externa_leste_x4783_y3216_3239
ob_bloco_dungeon_wall_4783_3239_z0.matrix_parent_inverse = Matrix(((1.0, -0.0, 0.0, -3.5), (-0.0, 1.0, -0.0, 0.5), (0.0, -0.0, 1.0, -0.0), (-0.0, 0.0, -0.0, 1.0)))
ob_bloco_dungeon_wall_4783_3239_z0.location = (3.175, 11.0, 1.32)
ob_parede_interna_ew_02_y3239_x4777_4782.location = (0.0, 11.0, 0.0)
ob_parede_interna_ew_02_y3239_x4777_4782.empty_display_type = 'CUBE'
ob_bloco_dungeon_wall_4777_3239_z0.parent = ob_parede_interna_ew_02_y3239_x4777_4782
ob_bloco_dungeon_wall_4777_3239_z0.matrix_parent_inverse = Matrix(((1.0, -0.0, 0.0, -0.0), (-0.0, 1.0, -0.0, -11.0), (0.0, -0.0, 1.0, -0.0), (-0.0, 0.0, -0.0, 1.0)))
ob_bloco_dungeon_wall_4777_3239_z0.location = (-2.5, 10.68, 1.32)
ob_bloco_dungeon_wall_4778_3239_z0.parent = ob_parede_interna_ew_02_y3239_x4777_4782
ob_bloco_dungeon_wall_4778_3239_z0.matrix_parent_inverse = Matrix(((1.0, -0.0, 0.0, -0.0), (-0.0, 1.0, -0.0, -11.0), (0.0, -0.0, 1.0, -0.0), (-0.0, 0.0, -0.0, 1.0)))
ob_bloco_dungeon_wall_4778_3239_z0.location = (-1.5, 10.68, 1.32)
ob_bloco_dungeon_wall_4779_3239_z0.parent = ob_parede_interna_ew_02_y3239_x4777_4782
ob_bloco_dungeon_wall_4779_3239_z0.matrix_parent_inverse = Matrix(((1.0, -0.0, 0.0, -0.0), (-0.0, 1.0, -0.0, -11.0), (0.0, -0.0, 1.0, -0.0), (-0.0, 0.0, -0.0, 1.0)))
ob_bloco_dungeon_wall_4779_3239_z0.location = (-0.5, 10.68, 1.32)
ob_bloco_dungeon_wall_4780_3239_z0.parent = ob_parede_interna_ew_02_y3239_x4777_4782
ob_bloco_dungeon_wall_4780_3239_z0.matrix_parent_inverse = Matrix(((1.0, -0.0, 0.0, -0.0), (-0.0, 1.0, -0.0, -11.0), (0.0, -0.0, 1.0, -0.0), (-0.0, 0.0, -0.0, 1.0)))
ob_bloco_dungeon_wall_4780_3239_z0.location = (0.5, 10.68, 1.32)
ob_bloco_dungeon_wall_4781_3239_z0.parent = ob_parede_interna_ew_02_y3239_x4777_4782
ob_bloco_dungeon_wall_4781_3239_z0.matrix_parent_inverse = Matrix(((1.0, -0.0, 0.0, -0.0), (-0.0, 1.0, -0.0, -11.0), (0.0, -0.0, 1.0, -0.0), (-0.0, 0.0, -0.0, 1.0)))
ob_bloco_dungeon_wall_4781_3239_z0.location = (1.5, 10.68, 1.32)
ob_bloco_dungeon_wall_4782_3239_z0.parent = ob_parede_interna_ew_02_y3239_x4777_4782
ob_bloco_dungeon_wall_4782_3239_z0.matrix_parent_inverse = Matrix(((1.0, -0.0, 0.0, -0.0), (-0.0, 1.0, -0.0, -11.0), (0.0, -0.0, 1.0, -0.0), (-0.0, 0.0, -0.0, 1.0)))
ob_bloco_dungeon_wall_4782_3239_z0.location = (2.5, 10.68, 1.32)
ob_pisos_lajes.location = (0.0, 0.0, 0.0)
ob_pisos_lajes.empty_display_type = 'CUBE'
ob_piso_stone_pavers_4776_3240_z0.parent = ob_pisos_lajes
ob_piso_stone_pavers_4776_3240_z0.location = (-3.5, 12.0, -0.05)
ob_piso_stone_pavers_4777_3240_z0.parent = ob_pisos_lajes
ob_piso_stone_pavers_4777_3240_z0.location = (-2.5, 12.0, -0.05)
ob_piso_stone_pavers_4776_3241_z0.parent = ob_pisos_lajes
ob_piso_stone_pavers_4776_3241_z0.location = (-3.5, 13.0, -0.05)
ob_piso_stone_pavers_4777_3241_z0.parent = ob_pisos_lajes
ob_piso_stone_pavers_4777_3241_z0.location = (-2.5, 13.0, -0.05)

# ---- collection membership
col_01_paredes_externas.objects.link(ob_parede_externa_norte_y3215_x4783_4783)
col_01_paredes_externas.objects.link(ob_bloco_dungeon_wall_4783_3215_z0)
col_01_paredes_externas.objects.link(ob_parede_externa_sul_y3240_x4780_4780)
col_01_paredes_externas.objects.link(ob_bloco_wall_torch_4780_3240_z16)
col_01_paredes_externas.objects.link(ob_parede_externa_oeste_x4776_y3239_3239)
col_01_paredes_externas.objects.link(ob_bloco_dungeon_wall_4776_3239_z0)
col_01_paredes_externas.objects.link(ob_parede_externa_leste_x4783_y3216_3239)
col_01_paredes_externas.objects.link(ob_bloco_dungeon_wall_4783_3216_z0)
col_01_paredes_externas.objects.link(ob_bloco_dungeon_wall_4783_3217_z0)
col_01_paredes_externas.objects.link(ob_bloco_dungeon_wall_4783_3218_z0)
col_01_paredes_externas.objects.link(ob_bloco_dungeon_wall_4783_3219_z0)
col_01_paredes_externas.objects.link(ob_bloco_dungeon_wall_4783_3220_z0)
col_01_paredes_externas.objects.link(ob_bloco_dungeon_wall_4783_3221_z0)
col_01_paredes_externas.objects.link(ob_bloco_dungeon_wall_4783_3222_z0)
col_01_paredes_externas.objects.link(ob_bloco_dungeon_wall_4783_3223_z0)
col_01_paredes_externas.objects.link(ob_bloco_dungeon_wall_4783_3224_z0)
col_01_paredes_externas.objects.link(ob_bloco_dungeon_wall_4783_3225_z0)
col_01_paredes_externas.objects.link(ob_bloco_dungeon_wall_4783_3226_z0)
col_01_paredes_externas.objects.link(ob_bloco_dungeon_wall_4783_3227_z0)
col_01_paredes_externas.objects.link(ob_bloco_dungeon_wall_4783_3228_z0)
col_01_paredes_externas.objects.link(ob_bloco_dungeon_wall_4783_3229_z0)
col_01_paredes_externas.objects.link(ob_bloco_dungeon_wall_4783_3230_z0)
col_01_paredes_externas.objects.link(ob_bloco_dungeon_wall_4783_3231_z0)
col_01_paredes_externas.objects.link(ob_bloco_dungeon_wall_4783_3232_z0)
col_01_paredes_externas.objects.link(ob_bloco_dungeon_wall_4783_3233_z0)
col_01_paredes_externas.objects.link(ob_bloco_dungeon_wall_4783_3234_z0)
col_01_paredes_externas.objects.link(ob_bloco_dungeon_wall_4783_3235_z0)
col_01_paredes_externas.objects.link(ob_bloco_dungeon_wall_4783_3236_z0)
col_01_paredes_externas.objects.link(ob_bloco_dungeon_wall_4783_3237_z0)
col_01_paredes_externas.objects.link(ob_bloco_dungeon_wall_4783_3238_z0)
col_01_paredes_externas.objects.link(ob_bloco_dungeon_wall_4783_3239_z0)
col_02_paredes_internas.objects.link(ob_parede_interna_ew_02_y3239_x4777_4782)
col_02_paredes_internas.objects.link(ob_bloco_dungeon_wall_4777_3239_z0)
col_02_paredes_internas.objects.link(ob_bloco_dungeon_wall_4778_3239_z0)
col_02_paredes_internas.objects.link(ob_bloco_dungeon_wall_4779_3239_z0)
col_02_paredes_internas.objects.link(ob_bloco_dungeon_wall_4780_3239_z0)
col_02_paredes_internas.objects.link(ob_bloco_dungeon_wall_4781_3239_z0)
col_02_paredes_internas.objects.link(ob_bloco_dungeon_wall_4782_3239_z0)
col_03_pisos_escadas.objects.link(ob_pisos_lajes)
col_03_pisos_escadas.objects.link(ob_piso_stone_pavers_4776_3240_z0)
col_03_pisos_escadas.objects.link(ob_piso_stone_pavers_4777_3240_z0)
col_03_pisos_escadas.objects.link(ob_piso_stone_pavers_4776_3241_z0)
col_03_pisos_escadas.objects.link(ob_piso_stone_pavers_4777_3241_z0)

# ---- scene / render settings (as saved in the file)
scene.frame_start = 1; scene.frame_end = 250; scene.frame_set(1)
scene.render.engine = 'BLENDER_EEVEE_NEXT'
scene.render.bake_bias = 0.0
scene.render.bake_samples = 0
scene.cycles.sampling_pattern = 'TABULATED_SOBOL'
scene.eevee.use_volume_custom_range = False
bpy.context.view_layer.update()

# ---- added for rendering (the .blend has no active camera and no usable light): camera, sun + grey world if the file has none
cam_auto = bpy.data.cameras.new('AutoCamera')
cam_auto.lens = 50.0
cam_auto.sensor_width = 36.0
cam_auto.clip_end = 1000.0
ob_auto_camera = bpy.data.objects.new('AutoCamera', cam_auto)
scene.collection.objects.link(ob_auto_camera)
ob_auto_camera.location = (26.2932, -31.5518, 22.8446)
ob_auto_camera.rotation_euler = (1.09748, -7.21219e-08, 0.694738)
scene.camera = ob_auto_camera
light_auto_sun = bpy.data.lights.new('AutoSun', 'SUN')
light_auto_sun.energy = 3.0
light_auto_sun.angle = 0.0523599
ob_auto_sun = bpy.data.objects.new('AutoSun', light_auto_sun)
scene.collection.objects.link(ob_auto_sun)
ob_auto_sun.rotation_euler = (0.872665, 0.174533, 0.523599)
if scene.world is None:
    world_auto = bpy.data.worlds.new('AutoWorld')
    world_auto.color = (0.3, 0.3, 0.3)
    scene.world = world_auto
bpy.context.view_layer.update()
